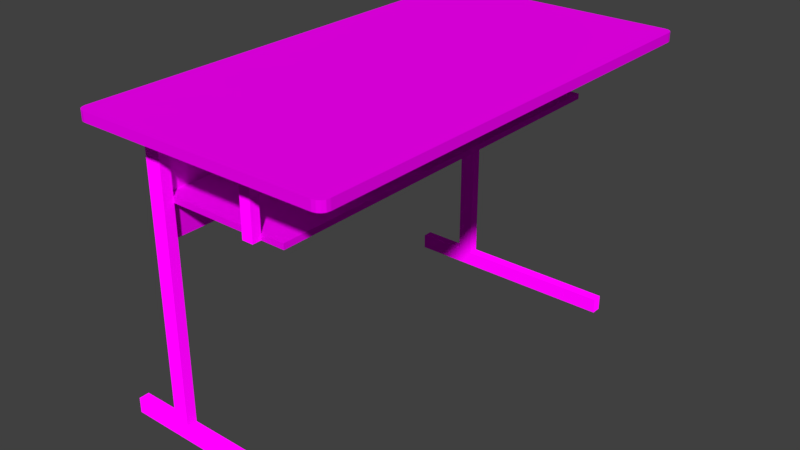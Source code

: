 # Source: stalas.blend  (saved by Blender 2.79.0; exported with 4.5.12 LTS)
import bpy
from mathutils import Matrix  # noqa: F401  (used for matrix-valued properties, if any)

bpy.ops.wm.read_factory_settings(use_empty=True)
scene = bpy.context.scene
scene.name = 'Scene'

# ---- collections
col_collection_1 = bpy.data.collections.new('Collection 1'); scene.collection.children.link(col_collection_1)

# ---- images (referenced by path relative to the original .blend; pixels are not part of the script)
import os
ASSET_DIR = os.environ.get("B2B_ASSET_DIR", "")  # directory of the original .blend (textures are referenced by path, not embedded)
HERE = os.path.dirname(os.path.abspath(__file__))  # packed textures are extracted next to this script under _unpacked/

def load_image(name, relpath, width, height, colorspace="sRGB"):
    """Load a texture the original file referenced (path relative to the .blend, or extracted next to this script)."""
    p = next((c for c in (os.path.join(HERE, relpath), os.path.join(ASSET_DIR, relpath)) if relpath and os.path.exists(c)), "")
    if p:
        img = bpy.data.images.load(p, check_existing=True)
        img.name = name
    else:  # same state as the original file: an image datablock whose file is absent (Cycles renders it pink)
        img = bpy.data.images.new(name, width, height)
        img.source = "FILE"
        img.filepath = "//" + (relpath or name)
    img.colorspace_settings.name = colorspace
    return img
img_images_jpg = load_image('images.jpg', 'images.jpg', 1024, 1024, 'sRGB')
img_wood__texture3171_jpg = load_image('wood _texture3171.jpg', 'wood _texture3171.jpg', 1024, 1024, 'sRGB')

# ---- materials (node trees are filled in below, after node groups)
mat_material_001 = bpy.data.materials.new('Material.001')
mat_material_001.alpha_threshold = 0.0
mat_material_001.roughness = 0.5
mat_material = bpy.data.materials.new('Material')
mat_material.alpha_threshold = 0.0
mat_material.roughness = 0.5

# ---- material node trees
mat_material_001.use_nodes = True; mat_material_001.node_tree.nodes.clear()
mat_material.use_nodes = True; mat_material.node_tree.nodes.clear()
_N = mat_material.node_tree.nodes; _L = mat_material.node_tree.links
n0 = _N.new('ShaderNodeOutputMaterial'); n0.name = 'Material Output'; n0.location = (300, 300)
n1 = _N.new('ShaderNodeTexImage'); n1.name = 'Image Texture'; n1.location = (-192, 317)
n1.width = 140
n1.image = img_wood__texture3171_jpg
n2 = _N.new('ShaderNodeBsdfDiffuse'); n2.name = 'Diffuse BSDF'; n2.location = (10, 300)
n3 = _N.new('ShaderNodeTexCoord'); n3.name = 'Texture Coordinate'; n3.location = (-408, 313)
_L.new(n2.outputs[0], n0.inputs[0])
_L.new(n1.outputs[0], n2.inputs[0])
_L.new(n3.outputs[0], n1.inputs[0])
n0.is_active_output = True

# ---- world
world_world = bpy.data.worlds.new('World'); scene.world = world_world
world_world.color = (0.05088, 0.05088, 0.05088)
world_world.use_sun_shadow = False
world_world.sun_shadow_jitter_overblur = 0.0
world_world.cycles.sampling_method = 'MANUAL'

# ---- meshes
me_cube_005 = bpy.data.meshes.new('Cube.005')
me_cube_005.from_pydata([(-1.0, -0.722, -8.912), (-1.0, -0.722, 1.0), (-1.0, 0.9178, -8.912), (-1.0, 0.9178, 1.0), (1.0, -0.722, -8.912), (1.0, -0.722, 1.0), (1.0, 0.9178, -8.912), (1.0, 0.9178, 1.0), (-1.0, 73.63, -8.912), (-1.0, 73.63, 1.0), (-1.0, 75.27, -8.912), (-1.0, 75.27, 1.0), (1.0, 73.63, -8.912), (1.0, 73.63, 1.0), (1.0, 75.27, -8.912), (1.0, 75.27, 1.0)], [], [(0, 1, 3, 2), (2, 3, 7, 6), (6, 7, 5, 4), (4, 5, 1, 0), (2, 6, 4, 0), (7, 3, 1, 5), (8, 9, 11, 10), (10, 11, 15, 14), (14, 15, 13, 12), (12, 13, 9, 8), (10, 14, 12, 8), (15, 11, 9, 13)])
me_cube_005.materials.append(mat_material_001)
me_cube_005.use_remesh_preserve_volume = False
me_cube_005.use_remesh_preserve_attributes = False
me_cube_005.use_mirror_vertex_groups = False
me_cube_005.update()
me_cube_003 = bpy.data.meshes.new('Cube.003')
me_cube_003.from_pydata([(0.6297, -24.44, -5.812), (0.6297, -24.44, 1.0), (0.6297, 2.769, -5.812), (0.6297, 2.769, 1.0), (1.0, -24.44, -5.812), (1.0, -24.44, 1.0), (1.0, 2.769, -5.812), (1.0, 2.769, 1.0)], [], [(0, 1, 3, 2), (2, 3, 7, 6), (6, 7, 5, 4), (4, 5, 1, 0), (2, 6, 4, 0), (7, 3, 1, 5)])
me_cube_003.materials.append(mat_material)
me_cube_003.use_remesh_preserve_volume = False
me_cube_003.use_remesh_preserve_attributes = False
me_cube_003.use_mirror_vertex_groups = False
me_cube_003.update()
me_cube_001 = bpy.data.meshes.new('Cube.001')
me_cube_001.from_pydata([(-2.959, -28.96, -1.0), (-3.564, -28.36, -1.0), (-3.191, -28.91, -1.0), (-3.387, -28.78, -1.0), (-3.518, -28.59, -1.0), (-3.564, -28.36, -0.3734), (-2.959, -28.96, -0.3734), (-3.518, -28.59, -0.3734), (-3.387, -28.78, -0.3734), (-3.191, -28.91, -0.3734), (-3.564, 2.036, -1.0), (-2.959, 2.641, -1.0), (-3.518, 2.267, -1.0), (-3.387, 2.463, -1.0), (-3.191, 2.594, -1.0), (-2.959, 2.641, -0.3734), (-3.564, 2.036, -0.3734), (-3.191, 2.594, -0.3734), (-3.387, 2.463, -0.3734), (-3.518, 2.267, -0.3734), (13.68, -28.36, -1.0), (13.08, -28.96, -1.0), (13.64, -28.59, -1.0), (13.51, -28.78, -1.0), (13.31, -28.91, -1.0), (13.08, -28.96, -0.3734), (13.68, -28.36, -0.3734), (13.31, -28.91, -0.3734), (13.51, -28.78, -0.3734), (13.64, -28.59, -0.3734), (13.08, 2.641, -1.0), (13.68, 2.036, -1.0), (13.31, 2.594, -1.0), (13.51, 2.463, -1.0), (13.64, 2.267, -1.0), (13.68, 2.036, -0.3734), (13.08, 2.641, -0.3734), (13.64, 2.267, -0.3734), (13.51, 2.463, -0.3734), (13.31, 2.594, -0.3734)], [], [(21, 25, 6, 0), (31, 35, 26, 20), (35, 37, 38, 39, 36, 15, 17, 18, 19, 16, 5, 7, 8, 9, 6, 25, 27, 28, 29, 26), (1, 5, 16, 10), (11, 15, 36, 30), (0, 6, 9, 2), (2, 9, 8, 3), (3, 8, 7, 4), (4, 7, 5, 1), (15, 11, 14, 17), (17, 14, 13, 18), (18, 13, 12, 19), (19, 12, 10, 16), (35, 31, 34, 37), (37, 34, 33, 38), (38, 33, 32, 39), (39, 32, 30, 36), (25, 21, 24, 27), (27, 24, 23, 28), (28, 23, 22, 29), (29, 22, 20, 26), (10, 12, 13, 14, 11, 30, 32, 33, 34, 31, 20, 22, 23, 24, 21, 0, 2, 3, 4, 1)])
me_cube_001.materials.append(mat_material)
me_cube_001.use_remesh_preserve_volume = False
me_cube_001.use_remesh_preserve_attributes = False
me_cube_001.use_mirror_vertex_groups = False
me_cube_001.update()
me_cube = bpy.data.meshes.new('Cube')
me_cube.from_pydata([(28.14, 0.3262, -1.0), (28.14, -1.0, -1.0), (-1.0, -1.0, -1.0), (-1.0, 0.3262, -1.0), (28.14, 0.3262, 1.0), (28.14, -1.0, 1.0), (-1.0, -1.0, 1.0), (-1.0, 0.3262, 1.0), (7.473, 0.3262, -1.0), (5.413, 0.3262, -1.0), (7.473, -1.0, -1.0), (5.413, -1.0, -1.0), (7.473, 0.3262, 35.67), (5.413, 0.3262, 35.67), (7.473, -1.0, 35.67), (5.413, -1.0, 35.67), (5.413, 0.3262, -1.0), (5.413, -1.0, -1.0), (5.413, 0.3262, 1.0), (5.413, -1.0, 1.0), (7.473, 0.3262, -1.0), (7.473, -1.0, -1.0), (7.473, 0.3262, 1.0), (7.473, -1.0, 1.0), (28.14, 53.37, -1.0), (28.14, 52.05, -1.0), (-1.0, 52.05, -1.0), (-1.0, 53.37, -1.0), (28.14, 53.37, 1.0), (28.14, 52.05, 1.0), (-1.0, 52.05, 1.0), (-1.0, 53.37, 1.0), (7.473, 53.37, -1.0), (5.413, 53.37, -1.0), (7.473, 52.05, -1.0), (5.413, 52.05, -1.0), (7.473, 53.37, 35.67), (5.413, 53.37, 35.67), (7.473, 52.05, 35.67), (5.413, 52.05, 35.67), (5.413, 53.37, -1.0), (5.413, 52.05, -1.0), (5.413, 53.37, 1.0), (5.413, 52.05, 1.0), (7.473, 53.37, -1.0), (7.473, 52.05, -1.0), (7.473, 53.37, 1.0), (7.473, 52.05, 1.0)], [], [(16, 17, 2, 3), (18, 7, 6, 19), (0, 4, 5, 1), (17, 19, 6, 2), (2, 6, 7, 3), (18, 16, 3, 7), (22, 20, 8, 12), (12, 8, 9, 13), (21, 23, 14, 10), (10, 14, 15, 11), (22, 12, 14, 23), (12, 13, 15, 14), (20, 21, 10, 8), (8, 10, 11, 9), (13, 9, 16, 18), (11, 15, 19, 17), (13, 18, 19, 15), (9, 11, 17, 16), (0, 1, 21, 20), (4, 22, 23, 5), (1, 5, 23, 21), (4, 0, 20, 22), (40, 41, 26, 27), (42, 31, 30, 43), (24, 28, 29, 25), (41, 43, 30, 26), (26, 30, 31, 27), (42, 40, 27, 31), (46, 44, 32, 36), (36, 32, 33, 37), (45, 47, 38, 34), (34, 38, 39, 35), (46, 36, 38, 47), (36, 37, 39, 38), (44, 45, 34, 32), (32, 34, 35, 33), (37, 33, 40, 42), (35, 39, 43, 41), (37, 42, 43, 39), (33, 35, 41, 40), (24, 25, 45, 44), (28, 46, 47, 29), (25, 29, 47, 45), (28, 24, 44, 46)])
me_cube.materials.append(mat_material_001)
me_cube.use_remesh_preserve_volume = False
me_cube.use_remesh_preserve_attributes = False
me_cube.use_mirror_vertex_groups = False
me_cube.update()
me_cube_002 = bpy.data.meshes.new('Cube.002')
me_cube_002.from_pydata([(23.22, 0.3262, -1.0), (23.22, -1.0, -1.0), (1.068, -1.0, -1.0), (1.068, 0.3262, -1.0), (23.22, 0.3262, 1.0), (23.22, -1.0, 1.0), (1.068, -1.0, 1.0), (1.068, 0.3262, 1.0), (7.473, 0.3262, -1.0), (5.413, 0.3262, -1.0), (7.473, -1.0, -1.0), (5.413, -1.0, -1.0), (7.473, 0.3262, 0.9896), (5.413, 0.3262, 0.9896), (7.473, -1.0, 0.9896), (5.413, -1.0, 0.9896), (5.413, 0.3262, -1.0), (5.413, -1.0, -1.0), (5.413, 0.3262, 1.0), (5.413, -1.0, 1.0), (7.473, 0.3262, -1.0), (7.473, -1.0, -1.0), (7.473, 0.3262, 1.0), (7.473, -1.0, 1.0), (23.22, 53.37, -1.0), (23.22, 52.05, -1.0), (1.068, 52.05, -1.0), (1.068, 53.37, -1.0), (23.22, 53.37, 1.0), (23.22, 52.05, 1.0), (1.068, 52.05, 1.0), (1.068, 53.37, 1.0), (7.473, 53.37, -1.0), (5.413, 53.37, -1.0), (7.473, 52.05, -1.0), (5.413, 52.05, -1.0), (7.473, 53.37, 0.9896), (5.413, 53.37, 0.9896), (7.473, 52.05, 0.9896), (5.413, 52.05, 0.9896), (5.413, 53.37, -1.0), (5.413, 52.05, -1.0), (5.413, 53.37, 1.0), (5.413, 52.05, 1.0), (7.473, 53.37, -1.0), (7.473, 52.05, -1.0), (7.473, 53.37, 1.0), (7.473, 52.05, 1.0)], [], [(16, 17, 2, 3), (18, 7, 6, 19), (0, 4, 5, 1), (17, 19, 6, 2), (2, 6, 7, 3), (18, 16, 3, 7), (22, 20, 8, 12), (12, 8, 9, 13), (21, 23, 14, 10), (10, 14, 15, 11), (22, 12, 14, 23), (12, 13, 15, 14), (20, 21, 10, 8), (8, 10, 11, 9), (13, 9, 16, 18), (11, 15, 19, 17), (13, 18, 19, 15), (9, 11, 17, 16), (0, 1, 21, 20), (4, 22, 23, 5), (1, 5, 23, 21), (4, 0, 20, 22), (40, 41, 26, 27), (42, 31, 30, 43), (24, 28, 29, 25), (41, 43, 30, 26), (26, 30, 31, 27), (42, 40, 27, 31), (46, 44, 32, 36), (36, 32, 33, 37), (45, 47, 38, 34), (34, 38, 39, 35), (46, 36, 38, 47), (36, 37, 39, 38), (44, 45, 34, 32), (32, 34, 35, 33), (37, 33, 40, 42), (35, 39, 43, 41), (37, 42, 43, 39), (33, 35, 41, 40), (24, 25, 45, 44), (28, 46, 47, 29), (25, 29, 47, 45), (28, 24, 44, 46)])
me_cube_002.materials.append(mat_material_001)
me_cube_002.use_remesh_preserve_volume = False
me_cube_002.use_remesh_preserve_attributes = False
me_cube_002.use_mirror_vertex_groups = False
me_cube_002.update()
me_cube_004 = bpy.data.meshes.new('Cube.004')
me_cube_004.from_pydata([(0.6297, -24.15, -5.812), (0.6297, -24.15, 3.202), (0.6297, 2.769, -5.812), (0.6297, 2.769, 3.202), (1.0, -24.15, -5.812), (1.0, -24.15, 3.202), (1.0, 2.769, -5.812), (1.0, 2.769, 3.202)], [], [(0, 1, 3, 2), (2, 3, 7, 6), (6, 7, 5, 4), (4, 5, 1, 0), (2, 6, 4, 0), (7, 3, 1, 5)])
me_cube_004.materials.append(mat_material)
me_cube_004.use_remesh_preserve_volume = False
me_cube_004.use_remesh_preserve_attributes = False
me_cube_004.use_mirror_vertex_groups = False
me_cube_004.update()

# ---- objects
ob_cube_005 = bpy.data.objects.new('Cube.005', me_cube_005)
ob_cube_003 = bpy.data.objects.new('Cube.003', me_cube_003)
ob_cube_001 = bpy.data.objects.new('Cube.001', me_cube_001)
ob_cube = bpy.data.objects.new('Cube', me_cube)
ob_cube_002 = bpy.data.objects.new('Cube.002', me_cube_002)
ob_cube_004 = bpy.data.objects.new('Cube.004', me_cube_004)
_N = mat_material_001.node_tree.nodes; _L = mat_material_001.node_tree.links
n0 = _N.new('ShaderNodeOutputMaterial'); n0.name = 'Material Output'; n0.location = (300, 300)
n1 = _N.new('ShaderNodeBsdfDiffuse'); n1.name = 'Diffuse BSDF'; n1.location = (10, 300)
n1.inputs[1].default_value = 2.0
n2 = _N.new('ShaderNodeTexImage'); n2.name = 'Image Texture'; n2.location = (-259, 330)
n2.width = 140
n2.image = img_images_jpg
n2.projection = 'BOX'
n3 = _N.new('ShaderNodeTexCoord'); n3.name = 'Texture Coordinate'; n3.location = (-499, 341)
n3.object = ob_cube
_L.new(n1.outputs[0], n0.inputs[0])
_L.new(n2.outputs[0], n1.inputs[0])
_L.new(n3.outputs[0], n2.inputs[0])
n0.is_active_output = True

# ---- transforms, parenting, visibility, modifiers, constraints
ob_cube_005.location = (3.806, -9.07, 17.88)
ob_cube_005.scale = (0.3695, 0.3695, 0.3695)
ob_cube_005.lineart.crease_threshold = 0.0
ob_cube_003.location = (-4.021, 15.39, 17.93)
ob_cube_003.lineart.crease_threshold = 0.0
ob_cube_001.location = (-2.856, 17.69, 20.04)
ob_cube_001.lineart.crease_threshold = 0.0
ob_cube.location = (-6.3, -8.901, -0.1405)
ob_cube.scale = (0.519, 0.519, 0.519)
ob_cube.lock_rotations_4d = False
ob_cube.empty_display_type = 'ARROWS'
ob_cube.lineart.crease_threshold = 0.0
ob_cube_002.location = (-6.3, -8.892, 18.49)
ob_cube_002.scale = (0.519, 0.519, 0.519)
ob_cube_002.lock_rotations_4d = False
ob_cube_002.empty_display_type = 'ARROWS'
ob_cube_002.lineart.crease_threshold = 0.0
ob_cube_004.location = (2.555, 15.39, 15.59)
ob_cube_004.rotation_euler = (-0.0, 1.571, 0.0)
ob_cube_004.lineart.crease_threshold = 0.0

# ---- collection membership
col_collection_1.objects.link(ob_cube_005)
col_collection_1.objects.link(ob_cube_003)
col_collection_1.objects.link(ob_cube_001)
col_collection_1.objects.link(ob_cube)
col_collection_1.objects.link(ob_cube_002)
col_collection_1.objects.link(ob_cube_004)

# ---- scene / render settings (as saved in the file)
scene.frame_start = 1; scene.frame_end = 250; scene.frame_set(1)
scene.render.engine = 'CYCLES'
scene.render.resolution_percentage = 50
scene.render.dither_intensity = 0.0
scene.cycles.use_denoising = False
scene.cycles.samples = 128
scene.cycles.sampling_pattern = 'TABULATED_SOBOL'
scene.cycles.use_adaptive_sampling = False
scene.cycles.use_light_tree = False
scene.cycles.blur_glossy = 0.0
scene.cycles.sample_clamp_indirect = 0.0
scene.view_settings.view_transform = 'Standard'
bpy.context.view_layer.update()

# ---- added for rendering (the .blend has no active camera and no usable light): camera, sun
cam_auto = bpy.data.cameras.new('AutoCamera')
cam_auto.lens = 50.0
cam_auto.sensor_width = 36.0
cam_auto.clip_end = 1000.0
ob_auto_camera = bpy.data.objects.new('AutoCamera', cam_auto)
scene.collection.objects.link(ob_auto_camera)
ob_auto_camera.location = (40.4108, -41.5557, 40.2292)
ob_auto_camera.rotation_euler = (1.09748, -7.21219e-08, 0.694738)
scene.camera = ob_auto_camera
light_auto_sun = bpy.data.lights.new('AutoSun', 'SUN')
light_auto_sun.energy = 3.0
light_auto_sun.angle = 0.0523599
ob_auto_sun = bpy.data.objects.new('AutoSun', light_auto_sun)
scene.collection.objects.link(ob_auto_sun)
ob_auto_sun.rotation_euler = (0.872665, 0.174533, 0.523599)
bpy.context.view_layer.update()
